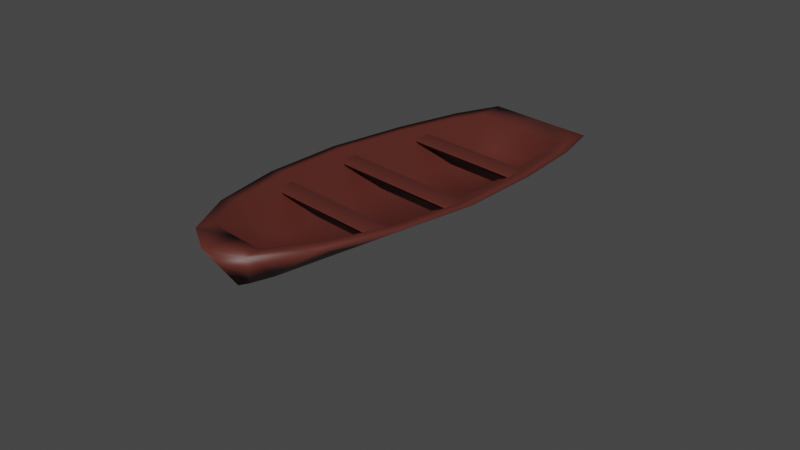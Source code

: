 # Source: boat.blend  (saved by Blender 2.92.15; exported with 4.5.12 LTS)
import bpy
from mathutils import Matrix  # noqa: F401  (used for matrix-valued properties, if any)

bpy.ops.wm.read_factory_settings(use_empty=True)
scene = bpy.context.scene
scene.name = 'Scene'

# ---- collections
col_collection = bpy.data.collections.new('Collection'); scene.collection.children.link(col_collection)

# ---- materials (node trees are filled in below, after node groups)
mat_material_001 = bpy.data.materials.new('Material.001')
mat_material_001.use_transparent_shadow = False

# ---- material node trees
mat_material_001.use_nodes = True; mat_material_001.node_tree.nodes.clear()
_N = mat_material_001.node_tree.nodes; _L = mat_material_001.node_tree.links
n0 = _N.new('ShaderNodeBsdfPrincipled'); n0.name = 'Principled BSDF'; n0.location = (10, 300)
n0.distribution = 'GGX'
n0.subsurface_method = 'BURLEY'
n0.inputs[0].default_value = (0.09851, 0.02111, 0.01529, 1.0)
n0.inputs[3].default_value = 1.45
n0.inputs[27].default_value = (0.0, 0.0, 0.0, 1.0)
n0.inputs[28].default_value = 1.0
n1 = _N.new('ShaderNodeOutputMaterial'); n1.name = 'Material Output'; n1.location = (300, 300)
_L.new(n0.outputs[0], n1.inputs[0])
n1.is_active_output = True

# ---- world
world_world = bpy.data.worlds.new('World'); scene.world = world_world
world_world.use_nodes = True; world_world.node_tree.nodes.clear()
_N = world_world.node_tree.nodes; _L = world_world.node_tree.links
n0 = _N.new('ShaderNodeOutputWorld'); n0.name = 'World Output'; n0.location = (300, 300)
n1 = _N.new('ShaderNodeBackground'); n1.name = 'Background'; n1.location = (10, 300)
n1.inputs[0].default_value = (0.05088, 0.05088, 0.05088, 1.0)
_L.new(n1.outputs[0], n0.inputs[0])
n0.is_active_output = True
world_world.color = (0.05088, 0.05088, 0.05088)
world_world.use_sun_shadow = False
world_world.sun_shadow_jitter_overblur = 0.0

# ---- cameras
cam_camera = bpy.data.cameras.new('Camera')
cam_camera.clip_end = 100.0
cam_camera.ortho_scale = 7.314

# ---- meshes
me_boatbody = bpy.data.meshes.new('BoatBody')
me_boatbody.from_pydata([(0.0002799, 0.922, 0.0), (-0.1031, 0.9239, 0.0), (-0.1309, 0.7071, 0.0), (-0.153, 0.3827, 0.0), (-0.1656, -4.377e-08, 0.0), (-0.153, -0.3827, 0.0), (-0.09475, -0.7071, 0.0), (-0.04041, -0.8144, 0.0), (6.697e-05, -0.8576, 0.0), (0.04054, -0.8144, 0.0), (0.09488, -0.7071, 0.0), (0.1531, -0.3827, 0.0), (0.1657, 1.211e-08, 0.0), (0.1531, 0.3827, 0.0), (0.131, 0.7071, 0.0), (0.1032, 0.9239, 0.0), (0.001286, 0.776, 0.4949), (-0.5707, 0.7776, 0.4949), (-0.698, 0.6214, 0.4949), (-0.8221, 0.3346, 0.4949), (-0.8921, -9.07e-05, 0.4949), (-0.8242, -0.3247, 0.4949), (-0.6308, -0.5999, 0.4949), (-0.3406, -0.8534, 0.4949), (-1.337e-07, -0.8547, 0.4949), (0.3406, -0.8534, 0.4949), (0.6308, -0.5999, 0.4949), (0.8242, -0.3247, 0.4949), (0.8921, -9.065e-05, 0.4949), (0.8221, 0.3346, 0.4949), (0.698, 0.6214, 0.4949), (0.5707, 0.7776, 0.4949), (-0.6225, 0.9239, 0.4949), (0.001285, 0.922, 0.4949), (-0.7904, 0.7071, 0.4949), (-0.9239, 0.3827, 0.4949), (-1.0, -4.371e-08, 0.4949), (-0.9239, -0.3827, 0.4949), (-0.7071, -0.7071, 0.4949), (-0.3827, -0.9239, 0.4949), (-1.51e-07, -1.007, 0.4949), (0.3827, -0.9239, 0.4949), (0.7071, -0.7071, 0.4949), (0.9239, -0.3827, 0.4949), (1.0, 1.192e-08, 0.4949), (0.9239, 0.3827, 0.4949), (0.7904, 0.7071, 0.4949), (0.6225, 0.9239, 0.4949), (-0.2333, 0.7378, 0.1885), (0.0005733, 0.7362, 0.1885), (-0.2853, 0.5895, 0.1885), (-0.3361, 0.3174, 0.1885), (-0.3647, -0.0001804, 0.1885), (-0.3369, -0.3082, 0.1885), (-0.2579, -0.5693, 0.1885), (-0.1392, -0.7443, 0.1885), (4.743e-05, -0.8111, 0.1885), (0.1393, -0.7443, 0.1885), (0.258, -0.5693, 0.1885), (0.337, -0.3082, 0.1885), (0.3648, -0.0001804, 0.1885), (0.3362, 0.3174, 0.1885), (0.2854, 0.5895, 0.1885), (0.2334, 0.7378, 0.1885)], [], [(2, 0, 14), (31, 62, 30), (11, 42, 10), (4, 35, 3), (12, 43, 11), (4, 37, 36), (12, 45, 44), (5, 38, 37), (13, 46, 45), (6, 39, 38), (14, 47, 46), (7, 40, 39), (1, 33, 0), (15, 33, 47), (9, 40, 8), (2, 32, 1), (10, 41, 9), (3, 34, 2), (17, 33, 32), (17, 34, 18), (18, 35, 19), (19, 36, 20), (21, 36, 37), (22, 37, 38), (23, 38, 39), (24, 39, 40), (24, 41, 25), (25, 42, 26), (26, 43, 27), (27, 44, 28), (29, 44, 45), (30, 45, 46), (31, 46, 47), (31, 33, 16), (62, 63, 49), (24, 55, 23), (16, 48, 49), (16, 63, 31), (24, 57, 56), (17, 50, 48), (25, 58, 57), (18, 51, 50), (26, 59, 58), (19, 52, 51), (27, 60, 59), (21, 52, 20), (29, 60, 28), (22, 53, 21), (30, 61, 29), (23, 54, 22), (25, 55, 23), (24, 23, 25), (2, 1, 0), (0, 15, 14), (14, 13, 2), (13, 12, 3), (2, 13, 3), (12, 11, 4), (11, 10, 5), (4, 11, 5), (10, 9, 7), (9, 8, 7), (7, 6, 10), (6, 5, 10), (4, 3, 12), (31, 63, 62), (11, 43, 42), (4, 36, 35), (12, 44, 43), (4, 5, 37), (12, 13, 45), (5, 6, 38), (13, 14, 46), (6, 7, 39), (14, 15, 47), (7, 8, 40), (1, 32, 33), (15, 0, 33), (9, 41, 40), (2, 34, 32), (10, 42, 41), (3, 35, 34), (17, 16, 33), (17, 32, 34), (18, 34, 35), (19, 35, 36), (21, 20, 36), (22, 21, 37), (23, 22, 38), (24, 23, 39), (24, 40, 41), (25, 41, 42), (26, 42, 43), (27, 43, 44), (29, 28, 44), (30, 29, 45), (31, 30, 46), (31, 47, 33), (49, 48, 50), (50, 51, 49), (51, 52, 60), (49, 51, 61), (52, 53, 60), (53, 54, 59), (60, 53, 59), (54, 55, 58), (55, 56, 57), (58, 55, 57), (58, 59, 54), (60, 61, 51), (61, 62, 49), (24, 56, 55), (16, 17, 48), (16, 49, 63), (24, 25, 57), (17, 18, 50), (25, 26, 58), (18, 19, 51), (26, 27, 59), (19, 20, 52), (27, 28, 60), (21, 53, 52), (29, 61, 60), (22, 54, 53), (30, 62, 61), (23, 55, 54), (25, 57, 55)])
me_boatbody.polygons.foreach_set('use_smooth', [True] * 127)
_uv = me_boatbody.uv_layers.new(name='UVMap')
_uv.uv.foreach_set('vector', [0.0, 0.0, 0.0, 0.0, 0.0, 0.0, 0.0, 0.0, 0.0, 0.0, 0.0, 0.0, 0.0, 0.0, 0.0, 0.0, 0.0, 0.0, 0.0, 0.0, 0.0, 0.0, 0.0, 0.0, 0.0, 0.0, 0.0, 0.0, 0.0, 0.0, 0.0, 0.0, 0.0, 0.0, 0.0, 0.0, 0.0, 0.0, 0.0, 0.0, 0.0, 0.0, 0.0, 0.0, 0.0, 0.0, 0.0, 0.0, 0.0, 0.0, 0.0, 0.0, 0.0, 0.0, 0.0, 0.0, 0.0, 0.0, 0.0, 0.0, 0.0, 0.0, 0.0, 0.0, 0.0, 0.0, 0.0, 0.0, 0.0, 0.0, 0.0, 0.0, 0.0, 0.0, 0.0, 0.0, 0.0, 0.0, 0.0, 0.0, 0.0, 0.0, 0.0, 0.0, 0.0, 0.0, 0.0, 0.0, 0.0, 0.0, 0.0, 0.0, 0.0, 0.0, 0.0, 0.0, 0.0, 0.0, 0.0, 0.0, 0.0, 0.0, 0.0, 0.0, 0.0, 0.0, 0.0, 0.0, 0.0, 0.0, 0.0, 0.0, 0.0, 0.0, 0.0, 0.0, 0.0, 0.0, 0.0, 0.0, 0.0, 0.0, 0.0, 0.0, 0.0, 0.0, 0.0, 0.0, 0.0, 0.0, 0.0, 0.0, 0.0, 0.0, 0.0, 0.0, 0.0, 0.0, 0.0, 0.0, 0.0, 0.0, 0.0, 0.0, 0.0, 0.0, 0.0, 0.0, 0.0, 0.0, 0.0, 0.0, 0.0, 0.0, 0.0, 0.0, 0.0, 0.0, 0.0, 0.0, 0.0, 0.0, 0.0, 0.0, 0.0, 0.0, 0.0, 0.0, 0.0, 0.0, 0.0, 0.0, 0.0, 0.0, 0.0, 0.0, 0.0, 0.0, 0.0, 0.0, 0.0, 0.0, 0.0, 0.0, 0.0, 0.0, 0.0, 0.0, 0.0, 0.0, 0.0, 0.0, 0.0, 0.0, 0.0, 0.0, 0.0, 0.0, 0.0, 0.0, 0.0, 0.0, 0.0, 0.0, 0.0, 0.0, 0.0, 0.0, 0.0, 0.0, 0.0, 0.0, 0.0, 0.0, 0.0, 0.0, 0.0, 0.0, 0.0, 0.0, 0.0, 0.0, 0.0, 0.0, 0.0, 0.0, 0.0, 0.0, 0.0, 0.0, 0.0, 0.0, 0.0, 0.0, 0.0, 0.0, 0.0, 0.0, 0.0, 0.0, 0.0, 0.0, 0.0, 0.0, 0.0, 0.0, 0.0, 0.0, 0.0, 0.0, 0.0, 0.0, 0.0, 0.0, 0.0, 0.0, 0.0, 0.0, 0.0, 0.0, 0.0, 0.0, 0.0, 0.0, 0.0, 0.0, 0.0, 0.0, 0.0, 0.0, 0.0, 0.0, 0.0, 0.0, 0.0, 0.0, 0.0, 0.0, 0.0, 0.0, 0.0, 0.0, 0.0, 0.0, 0.0, 0.0, 0.0, 0.0, 0.0, 0.0, 0.0, 0.0, 0.0, 0.0, 0.0, 0.0, 0.0, 0.0, 0.0, 0.0, 0.0, 0.0, 0.0, 0.0, 0.0, 0.0, 0.0, 0.0, 0.0, 0.0, 0.0, 0.0, 0.0, 0.0, 0.0, 0.0, 0.0, 0.0, 0.0, 0.0, 0.0, 0.0, 0.0, 0.0, 0.0, 0.0, 0.0, 0.0, 0.0, 0.0, 0.0, 0.0, 0.0, 0.0, 0.0, 0.0, 0.0, 0.0, 0.0, 0.0, 0.0, 0.0, 0.0, 0.0, 0.0, 0.0, 0.0, 0.0, 0.0, 0.0, 0.0, 0.0, 0.0, 0.0, 0.0, 0.0, 0.0, 0.0, 0.0, 0.0, 0.0, 0.0, 0.0, 0.0, 0.0, 0.0, 0.0, 0.0, 0.0, 0.0, 0.0, 0.0, 0.0, 0.0, 0.0, 0.0, 0.0, 0.0, 0.0, 0.0, 0.0, 0.0, 0.0, 0.0, 0.0, 0.0, 0.0, 0.0, 0.0, 0.0, 0.0, 0.0, 0.0, 0.0, 0.0, 0.0, 0.0, 0.0, 0.0, 0.0, 0.0, 0.0, 0.0, 0.0, 0.0, 0.0, 0.0, 0.0, 0.0, 0.0, 0.0, 0.0, 0.0, 0.0, 0.0, 0.0, 0.0, 0.0, 0.0, 0.0, 0.0, 0.0, 0.0, 0.0, 0.0, 0.0, 0.0, 0.0, 0.0, 0.0, 0.0, 0.0, 0.0, 0.0, 0.0, 0.0, 0.0, 0.0, 0.0, 0.0, 0.0, 0.0, 0.0, 0.0, 0.0, 0.0, 0.0, 0.0, 0.0, 0.0, 0.0, 0.0, 0.0, 0.0, 0.0, 0.0, 0.0, 0.0, 0.0, 0.0, 0.0, 0.0, 0.0, 0.0, 0.0, 0.0, 0.0, 0.0, 0.0, 0.0, 0.0, 0.0, 0.0, 0.0, 0.0, 0.0, 0.0, 0.0, 0.0, 0.0, 0.0, 0.0, 0.0, 0.0, 0.0, 0.0, 0.0, 0.0, 0.0, 0.0, 0.0, 0.0, 0.0, 0.0, 0.0, 0.0, 0.0, 0.0, 0.0, 0.0, 0.0, 0.0, 0.0, 0.0, 0.0, 0.0, 0.0, 0.0, 0.0, 0.0, 0.0, 0.0, 0.0, 0.0, 0.0, 0.0, 0.0, 0.0, 0.0, 0.0, 0.0, 0.0, 0.0, 0.0, 0.0, 0.0, 0.0, 0.0, 0.0, 0.0, 0.0, 0.0, 0.0, 0.0, 0.0, 0.0, 0.0, 0.0, 0.0, 0.0, 0.0, 0.0, 0.0, 0.0, 0.0, 0.0, 0.0, 0.0, 0.0, 0.0, 0.0, 0.0, 0.0, 0.0, 0.0, 0.0, 0.0, 0.0, 0.0, 0.0, 0.0, 0.0, 0.0, 0.0, 0.0, 0.0, 0.0, 0.0, 0.0, 0.0, 0.0, 0.0, 0.0, 0.0, 0.0, 0.0, 0.0, 0.0, 0.0, 0.0, 0.0, 0.0, 0.0, 0.0, 0.0, 0.0, 0.0, 0.0, 0.0, 0.0, 0.0, 0.0, 0.0, 0.0, 0.0, 0.0, 0.0, 0.0, 0.0, 0.0, 0.0, 0.0, 0.0, 0.0, 0.0, 0.0, 0.0, 0.0, 0.0, 0.0, 0.0, 0.0, 0.0, 0.0, 0.0, 0.0, 0.0, 0.0, 0.0, 0.0, 0.0, 0.0, 0.0, 0.0, 0.0, 0.0, 0.0, 0.0, 0.0, 0.0, 0.0, 0.0, 0.0, 0.0, 0.0, 0.0, 0.0, 0.0, 0.0, 0.0, 0.0, 0.0, 0.0, 0.0, 0.0, 0.0, 0.0, 0.0, 0.0, 0.0, 0.0, 0.0, 0.0, 0.0, 0.0, 0.0, 0.0, 0.0, 0.0, 0.0, 0.0, 0.0, 0.0, 0.0, 0.0, 0.0, 0.0, 0.0, 0.0, 0.0, 0.0, 0.0, 0.0, 0.0, 0.0, 0.0, 0.0, 0.0, 0.0, 0.0, 0.0, 0.0, 0.0, 0.0, 0.0, 0.0, 0.0, 0.0, 0.0, 0.0, 0.0, 0.0, 0.0, 0.0, 0.0, 0.0, 0.0, 0.0, 0.0, 0.0, 0.0, 0.0, 0.0, 0.0, 0.0, 0.0, 0.0, 0.0, 0.0, 0.0, 0.0, 0.0, 0.0, 0.0, 0.0, 0.0, 0.0, 0.0, 0.0, 0.0, 0.0, 0.0, 0.0, 0.0, 0.0, 0.0, 0.0, 0.0, 0.0, 0.0, 0.0, 0.0, 0.0, 0.0, 0.0, 0.0, 0.0, 0.0, 0.0, 0.0, 0.0, 0.0, 0.0, 0.0, 0.0, 0.0, 0.0, 0.0, 0.0, 0.0, 0.0, 0.0, 0.0, 0.0, 0.0, 0.0, 0.0, 0.0, 0.0, 0.0, 0.0, 0.0])
me_boatbody.materials.append(mat_material_001)
me_boatbody.use_remesh_fix_poles = True
me_boatbody.use_remesh_preserve_attributes = False
me_boatbody.use_mirror_vertex_groups = False
me_boatbody.update()
me_cube_001 = bpy.data.meshes.new('Cube.001')
me_cube_001.from_pydata([(-1.0, -1.0, -1.0), (-1.0, -1.0, 1.0), (-1.0, 1.0, -1.0), (-1.0, 1.0, 1.0), (1.0, -1.0, -1.0), (1.0, -1.0, 1.0), (1.0, 1.0, -1.0), (1.0, 1.0, 1.0)], [], [(1, 2, 0), (3, 6, 2), (7, 4, 6), (5, 0, 4), (6, 0, 2), (3, 5, 7), (1, 3, 2), (3, 7, 6), (7, 5, 4), (5, 1, 0), (6, 4, 0), (3, 1, 5)])
me_cube_001.polygons.foreach_set('use_smooth', [True] * 12)
_uv = me_cube_001.uv_layers.new(name='UVMap')
_uv.uv.foreach_set('vector', [0.625, 0.0, 0.375, 0.25, 0.375, 0.0, 0.625, 0.25, 0.375, 0.5, 0.375, 0.25, 0.625, 0.5, 0.375, 0.75, 0.375, 0.5, 0.625, 0.75, 0.375, 1.0, 0.375, 0.75, 0.375, 0.5, 0.125, 0.75, 0.125, 0.5, 0.875, 0.5, 0.625, 0.75, 0.625, 0.5, 0.625, 0.0, 0.625, 0.25, 0.375, 0.25, 0.625, 0.25, 0.625, 0.5, 0.375, 0.5, 0.625, 0.5, 0.625, 0.75, 0.375, 0.75, 0.625, 0.75, 0.625, 1.0, 0.375, 1.0, 0.375, 0.5, 0.375, 0.75, 0.125, 0.75, 0.875, 0.5, 0.875, 0.75, 0.625, 0.75])
me_cube_001.materials.append(mat_material_001)
me_cube_001.use_remesh_fix_poles = True
me_cube_001.use_remesh_preserve_attributes = False
me_cube_001.use_mirror_vertex_groups = False
me_cube_001.update()
me_cube_002 = bpy.data.meshes.new('Cube.002')
me_cube_002.from_pydata([(-1.0, -1.0, -1.0), (-1.0, -1.0, 1.0), (-1.0, 1.0, -1.0), (-1.0, 1.0, 1.0), (1.0, -1.0, -1.0), (1.0, -1.0, 1.0), (1.0, 1.0, -1.0), (1.0, 1.0, 1.0)], [], [(1, 2, 0), (3, 6, 2), (7, 4, 6), (5, 0, 4), (6, 0, 2), (3, 5, 7), (1, 3, 2), (3, 7, 6), (7, 5, 4), (5, 1, 0), (6, 4, 0), (3, 1, 5)])
me_cube_002.polygons.foreach_set('use_smooth', [True] * 12)
_uv = me_cube_002.uv_layers.new(name='UVMap')
_uv.uv.foreach_set('vector', [0.625, 0.0, 0.375, 0.25, 0.375, 0.0, 0.625, 0.25, 0.375, 0.5, 0.375, 0.25, 0.625, 0.5, 0.375, 0.75, 0.375, 0.5, 0.625, 0.75, 0.375, 1.0, 0.375, 0.75, 0.375, 0.5, 0.125, 0.75, 0.125, 0.5, 0.875, 0.5, 0.625, 0.75, 0.625, 0.5, 0.625, 0.0, 0.625, 0.25, 0.375, 0.25, 0.625, 0.25, 0.625, 0.5, 0.375, 0.5, 0.625, 0.5, 0.625, 0.75, 0.375, 0.75, 0.625, 0.75, 0.625, 1.0, 0.375, 1.0, 0.375, 0.5, 0.375, 0.75, 0.125, 0.75, 0.875, 0.5, 0.875, 0.75, 0.625, 0.75])
me_cube_002.materials.append(mat_material_001)
me_cube_002.use_remesh_fix_poles = True
me_cube_002.use_remesh_preserve_attributes = False
me_cube_002.use_mirror_vertex_groups = False
me_cube_002.update()
me_cube_003 = bpy.data.meshes.new('Cube.003')
me_cube_003.from_pydata([(-1.0, -1.0, -1.0), (-1.0, -1.0, 1.0), (-1.0, 1.0, -1.0), (-1.0, 1.0, 1.0), (1.0, -1.0, -1.0), (1.0, -1.0, 1.0), (1.0, 1.0, -1.0), (1.0, 1.0, 1.0)], [], [(1, 2, 0), (3, 6, 2), (7, 4, 6), (5, 0, 4), (6, 0, 2), (3, 5, 7), (1, 3, 2), (3, 7, 6), (7, 5, 4), (5, 1, 0), (6, 4, 0), (3, 1, 5)])
me_cube_003.polygons.foreach_set('use_smooth', [True] * 12)
_uv = me_cube_003.uv_layers.new(name='UVMap')
_uv.uv.foreach_set('vector', [0.625, 0.0, 0.375, 0.25, 0.375, 0.0, 0.625, 0.25, 0.375, 0.5, 0.375, 0.25, 0.625, 0.5, 0.375, 0.75, 0.375, 0.5, 0.625, 0.75, 0.375, 1.0, 0.375, 0.75, 0.375, 0.5, 0.125, 0.75, 0.125, 0.5, 0.875, 0.5, 0.625, 0.75, 0.625, 0.5, 0.625, 0.0, 0.625, 0.25, 0.375, 0.25, 0.625, 0.25, 0.625, 0.5, 0.375, 0.5, 0.625, 0.5, 0.625, 0.75, 0.375, 0.75, 0.625, 0.75, 0.625, 1.0, 0.375, 1.0, 0.375, 0.5, 0.375, 0.75, 0.125, 0.75, 0.875, 0.5, 0.875, 0.75, 0.625, 0.75])
me_cube_003.materials.append(mat_material_001)
me_cube_003.use_remesh_fix_poles = True
me_cube_003.use_remesh_preserve_attributes = False
me_cube_003.use_mirror_vertex_groups = False
me_cube_003.update()

# ---- objects
ob_camera = bpy.data.objects.new('Camera', cam_camera)
ob_boat = bpy.data.objects.new('Boat', me_boatbody)
ob_boatrung2 = bpy.data.objects.new('BoatRung2', me_cube_001)
ob_boatrung1 = bpy.data.objects.new('BoatRung1', me_cube_002)
ob_boatrung3 = bpy.data.objects.new('BoatRung3', me_cube_003)

# ---- transforms, parenting, visibility, modifiers, constraints
ob_camera.location = (7.359, -6.926, 4.958)
ob_camera.rotation_euler = (1.109, 0.0, 0.8149)
ob_camera.lock_rotations_4d = False
ob_camera.empty_display_type = 'ARROWS'
ob_camera.color = (0.0, 0.0, 0.0, 0.0)
ob_camera.display_type = 'WIRE'
ob_camera.lineart.crease_threshold = 0.0
ob_boat.location = (0.0, 0.0, 0.0)
ob_boat.scale = (1.0, 2.326, 1.0)
ob_boat.lineart.crease_threshold = 0.0
ob_boatrung2.parent = ob_boat
ob_boatrung2.matrix_parent_inverse = Matrix(((1.0, -0.0, 0.0, -0.0), (-0.0, 0.43, -0.0, 0.0), (0.0, -0.0, 1.0, -0.0), (-0.0, 0.0, -0.0, 1.0)))
ob_boatrung2.location = (0.0, 0.0, 0.41)
ob_boatrung2.scale = (0.7945, 0.1034, 0.02238)
ob_boatrung2.lineart.crease_threshold = 0.0
ob_boatrung1.parent = ob_boat
ob_boatrung1.matrix_parent_inverse = Matrix(((1.0, -0.0, 0.0, -0.0), (-0.0, 0.43, -0.0, 0.0), (0.0, -0.0, 1.0, -0.0), (-0.0, 0.0, -0.0, 1.0)))
ob_boatrung1.location = (0.0, 0.9723, 0.41)
ob_boatrung1.scale = (0.724, 0.1034, 0.02238)
ob_boatrung1.lineart.crease_threshold = 0.0
ob_boatrung3.parent = ob_boat
ob_boatrung3.matrix_parent_inverse = Matrix(((1.0, -0.0, 0.0, -0.0), (-0.0, 0.43, -0.0, 0.0), (0.0, -0.0, 1.0, -0.0), (-0.0, 0.0, -0.0, 1.0)))
ob_boatrung3.location = (0.0, -0.902, 0.41)
ob_boatrung3.scale = (0.7035, 0.1034, 0.02238)
ob_boatrung3.lineart.crease_threshold = 0.0

# ---- collection membership
col_collection.objects.link(ob_camera)
col_collection.objects.link(ob_boat)
col_collection.objects.link(ob_boatrung2)
col_collection.objects.link(ob_boatrung1)
col_collection.objects.link(ob_boatrung3)

# ---- scene / render settings (as saved in the file)
scene.camera = ob_camera
scene.frame_start = 1; scene.frame_end = 250; scene.frame_set(0)
scene.render.engine = 'BLENDER_EEVEE_NEXT'
scene.cycles.samples = 128
scene.cycles.sampling_pattern = 'TABULATED_SOBOL'
scene.cycles.use_adaptive_sampling = False
scene.cycles.use_light_tree = False
scene.view_settings.view_transform = 'Filmic'
bpy.context.view_layer.update()

# ---- added for rendering (the .blend has no usable light): sun
light_auto_sun = bpy.data.lights.new('AutoSun', 'SUN')
light_auto_sun.energy = 3.0
light_auto_sun.angle = 0.0523599
ob_auto_sun = bpy.data.objects.new('AutoSun', light_auto_sun)
scene.collection.objects.link(ob_auto_sun)
ob_auto_sun.rotation_euler = (0.872665, 0.174533, 0.523599)
bpy.context.view_layer.update()
